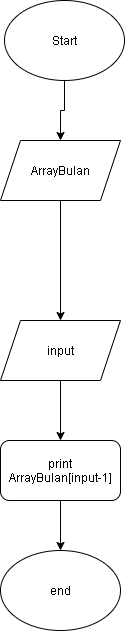

The diagram above was exported from draw.io. Its source (the exported page's mxGraphModel, read from the mxfile embedded in the PNG):
<mxGraphModel dx="868" dy="404" grid="1" gridSize="10" guides="1" tooltips="1" connect="1" arrows="1" fold="1" page="1" pageScale="1" pageWidth="827" pageHeight="1169" math="0" shadow="0">
  <root>
    <mxCell id="0" />
    <mxCell id="1" parent="0" />
    <mxCell id="-eVoicu-Ccy5no6LvfuB-8" style="edgeStyle=orthogonalEdgeStyle;rounded=0;orthogonalLoop=1;jettySize=auto;html=1;exitX=0.5;exitY=1;exitDx=0;exitDy=0;" edge="1" parent="1" source="-eVoicu-Ccy5no6LvfuB-1" target="-eVoicu-Ccy5no6LvfuB-3">
      <mxGeometry relative="1" as="geometry" />
    </mxCell>
    <mxCell id="-eVoicu-Ccy5no6LvfuB-1" value="Start" style="ellipse;whiteSpace=wrap;html=1;" vertex="1" parent="1">
      <mxGeometry x="354" y="10" width="120" height="80" as="geometry" />
    </mxCell>
    <mxCell id="-eVoicu-Ccy5no6LvfuB-9" style="edgeStyle=orthogonalEdgeStyle;rounded=0;orthogonalLoop=1;jettySize=auto;html=1;exitX=0.5;exitY=1;exitDx=0;exitDy=0;" edge="1" parent="1" source="-eVoicu-Ccy5no6LvfuB-3" target="-eVoicu-Ccy5no6LvfuB-5">
      <mxGeometry relative="1" as="geometry" />
    </mxCell>
    <mxCell id="-eVoicu-Ccy5no6LvfuB-3" value="ArrayBulan" style="shape=parallelogram;perimeter=parallelogramPerimeter;whiteSpace=wrap;html=1;fixedSize=1;" vertex="1" parent="1">
      <mxGeometry x="350" y="150" width="120" height="60" as="geometry" />
    </mxCell>
    <mxCell id="-eVoicu-Ccy5no6LvfuB-10" style="edgeStyle=orthogonalEdgeStyle;rounded=0;orthogonalLoop=1;jettySize=auto;html=1;exitX=0.5;exitY=1;exitDx=0;exitDy=0;entryX=0.5;entryY=0;entryDx=0;entryDy=0;" edge="1" parent="1" source="-eVoicu-Ccy5no6LvfuB-5" target="-eVoicu-Ccy5no6LvfuB-6">
      <mxGeometry relative="1" as="geometry" />
    </mxCell>
    <mxCell id="-eVoicu-Ccy5no6LvfuB-5" value="input" style="shape=parallelogram;perimeter=parallelogramPerimeter;whiteSpace=wrap;html=1;fixedSize=1;" vertex="1" parent="1">
      <mxGeometry x="350" y="330" width="120" height="60" as="geometry" />
    </mxCell>
    <mxCell id="-eVoicu-Ccy5no6LvfuB-11" style="edgeStyle=orthogonalEdgeStyle;rounded=0;orthogonalLoop=1;jettySize=auto;html=1;exitX=0.5;exitY=1;exitDx=0;exitDy=0;entryX=0.5;entryY=0;entryDx=0;entryDy=0;" edge="1" parent="1" source="-eVoicu-Ccy5no6LvfuB-6" target="-eVoicu-Ccy5no6LvfuB-7">
      <mxGeometry relative="1" as="geometry" />
    </mxCell>
    <mxCell id="-eVoicu-Ccy5no6LvfuB-6" value="print ArrayBulan[input-1]" style="rounded=1;whiteSpace=wrap;html=1;" vertex="1" parent="1">
      <mxGeometry x="350" y="450" width="120" height="60" as="geometry" />
    </mxCell>
    <mxCell id="-eVoicu-Ccy5no6LvfuB-7" value="end" style="ellipse;whiteSpace=wrap;html=1;" vertex="1" parent="1">
      <mxGeometry x="350" y="560" width="120" height="80" as="geometry" />
    </mxCell>
  </root>
</mxGraphModel>